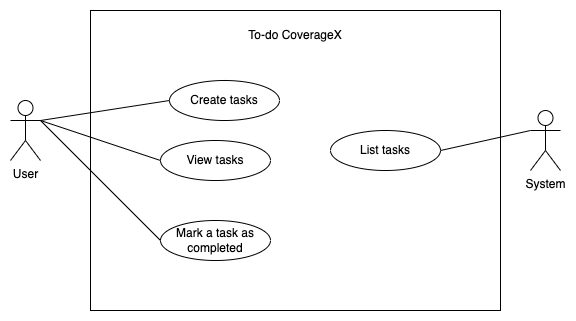

The diagram above was exported from draw.io. Its source (the exported page's mxGraphModel, read from the mxfile embedded in the PNG):
<mxGraphModel dx="794" dy="539" grid="1" gridSize="10" guides="1" tooltips="1" connect="1" arrows="1" fold="1" page="1" pageScale="1" pageWidth="827" pageHeight="1169" math="0" shadow="0">
  <root>
    <mxCell id="0" />
    <mxCell id="1" parent="0" />
    <mxCell id="0yJTxuCL6KUhxwQ3sqIx-7" value="" style="rounded=0;whiteSpace=wrap;html=1;" parent="1" vertex="1">
      <mxGeometry x="280" y="40" width="410" height="300" as="geometry" />
    </mxCell>
    <mxCell id="0yJTxuCL6KUhxwQ3sqIx-8" value="To-do CoverageX" style="text;html=1;align=center;verticalAlign=middle;whiteSpace=wrap;rounded=0;" parent="1" vertex="1">
      <mxGeometry x="425" y="50" width="120" height="30" as="geometry" />
    </mxCell>
    <mxCell id="0yJTxuCL6KUhxwQ3sqIx-9" value="User" style="shape=umlActor;verticalLabelPosition=bottom;verticalAlign=top;html=1;outlineConnect=0;" parent="1" vertex="1">
      <mxGeometry x="200" y="130" width="30" height="60" as="geometry" />
    </mxCell>
    <mxCell id="0yJTxuCL6KUhxwQ3sqIx-10" value="System" style="shape=umlActor;verticalLabelPosition=bottom;verticalAlign=top;html=1;outlineConnect=0;" parent="1" vertex="1">
      <mxGeometry x="720" y="140" width="30" height="60" as="geometry" />
    </mxCell>
    <mxCell id="0yJTxuCL6KUhxwQ3sqIx-13" value="Create tasks" style="ellipse;whiteSpace=wrap;html=1;" parent="1" vertex="1">
      <mxGeometry x="359" y="110" width="110" height="40" as="geometry" />
    </mxCell>
    <mxCell id="0yJTxuCL6KUhxwQ3sqIx-14" value="View tasks" style="ellipse;whiteSpace=wrap;html=1;" parent="1" vertex="1">
      <mxGeometry x="350" y="170" width="110" height="40" as="geometry" />
    </mxCell>
    <mxCell id="0yJTxuCL6KUhxwQ3sqIx-15" value="List tasks" style="ellipse;whiteSpace=wrap;html=1;" parent="1" vertex="1">
      <mxGeometry x="520" y="160" width="110" height="40" as="geometry" />
    </mxCell>
    <mxCell id="0yJTxuCL6KUhxwQ3sqIx-20" value="" style="endArrow=none;html=1;rounded=0;entryX=0;entryY=0.5;entryDx=0;entryDy=0;exitX=1;exitY=0.3333333333333333;exitDx=0;exitDy=0;exitPerimeter=0;" parent="1" source="0yJTxuCL6KUhxwQ3sqIx-9" target="0yJTxuCL6KUhxwQ3sqIx-13" edge="1">
      <mxGeometry width="50" height="50" relative="1" as="geometry">
        <mxPoint x="240" y="160" as="sourcePoint" />
        <mxPoint x="360" y="200" as="targetPoint" />
      </mxGeometry>
    </mxCell>
    <mxCell id="0yJTxuCL6KUhxwQ3sqIx-21" value="" style="endArrow=none;html=1;rounded=0;exitX=1;exitY=0.5;exitDx=0;exitDy=0;entryX=0;entryY=0.3333333333333333;entryDx=0;entryDy=0;entryPerimeter=0;" parent="1" source="0yJTxuCL6KUhxwQ3sqIx-15" target="0yJTxuCL6KUhxwQ3sqIx-10" edge="1">
      <mxGeometry width="50" height="50" relative="1" as="geometry">
        <mxPoint x="610" y="190" as="sourcePoint" />
        <mxPoint x="720" y="160" as="targetPoint" />
      </mxGeometry>
    </mxCell>
    <mxCell id="0yJTxuCL6KUhxwQ3sqIx-22" value="" style="endArrow=none;html=1;rounded=0;entryX=0;entryY=0.5;entryDx=0;entryDy=0;exitX=1;exitY=0.3333333333333333;exitDx=0;exitDy=0;exitPerimeter=0;" parent="1" source="0yJTxuCL6KUhxwQ3sqIx-9" target="0yJTxuCL6KUhxwQ3sqIx-14" edge="1">
      <mxGeometry width="50" height="50" relative="1" as="geometry">
        <mxPoint x="250" y="240" as="sourcePoint" />
        <mxPoint x="370" y="350" as="targetPoint" />
      </mxGeometry>
    </mxCell>
    <mxCell id="0yJTxuCL6KUhxwQ3sqIx-24" value="Mark a task as completed" style="ellipse;whiteSpace=wrap;html=1;" parent="1" vertex="1">
      <mxGeometry x="350" y="250" width="110" height="40" as="geometry" />
    </mxCell>
    <mxCell id="0yJTxuCL6KUhxwQ3sqIx-25" value="" style="endArrow=none;html=1;rounded=0;entryX=0;entryY=0.5;entryDx=0;entryDy=0;exitX=1;exitY=0.3333333333333333;exitDx=0;exitDy=0;exitPerimeter=0;" parent="1" source="0yJTxuCL6KUhxwQ3sqIx-9" target="0yJTxuCL6KUhxwQ3sqIx-24" edge="1">
      <mxGeometry width="50" height="50" relative="1" as="geometry">
        <mxPoint x="220" y="240" as="sourcePoint" />
        <mxPoint x="340" y="440" as="targetPoint" />
      </mxGeometry>
    </mxCell>
  </root>
</mxGraphModel>